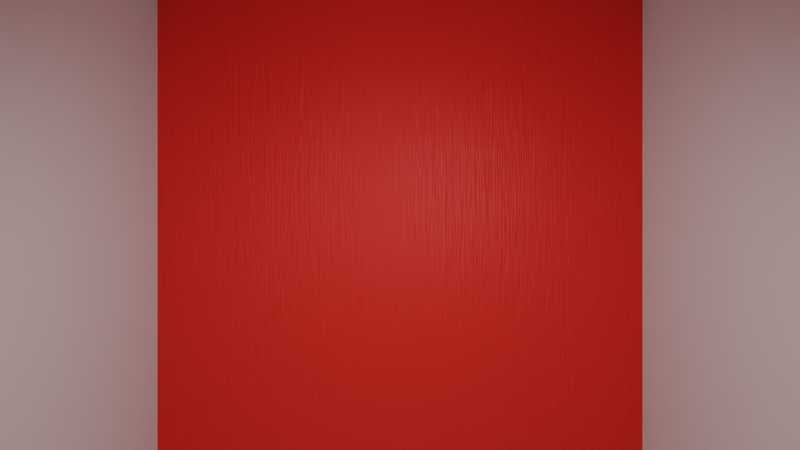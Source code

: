 # Source: SingleBrick_Environment.blend  (saved by Blender 3.5.10; exported with 4.5.12 LTS)
import bpy
from mathutils import Matrix  # noqa: F401  (used for matrix-valued properties, if any)

bpy.ops.wm.read_factory_settings(use_empty=True)
scene = bpy.context.scene
scene.name = 'Scene'

# ---- images (referenced by path relative to the original .blend; pixels are not part of the script)
import os
ASSET_DIR = os.environ.get("B2B_ASSET_DIR", "")  # directory of the original .blend (textures are referenced by path, not embedded)
HERE = os.path.dirname(os.path.abspath(__file__))  # packed textures are extracted next to this script under _unpacked/

def load_image(name, relpath, width, height, colorspace="sRGB"):
    """Load a texture the original file referenced (path relative to the .blend, or extracted next to this script)."""
    p = next((c for c in (os.path.join(HERE, relpath), os.path.join(ASSET_DIR, relpath)) if relpath and os.path.exists(c)), "")
    if p:
        img = bpy.data.images.load(p, check_existing=True)
        img.name = name
    else:  # same state as the original file: an image datablock whose file is absent (Cycles renders it pink)
        img = bpy.data.images.new(name, width, height)
        img.source = "FILE"
        img.filepath = "//" + (relpath or name)
    img.colorspace_settings.name = colorspace
    return img
img_siberia_linha_dual_syncro_guararapes_jpg = load_image('siberia_linha_dual_syncro_guararapes.jpg', '_unpacked/siberia_linha_dual_syncro_guararapes.b867a41b.jpg', 639, 960, 'sRGB')

# ---- materials (node trees are filled in below, after node groups)
mat_mdf_siberia_guararapis = bpy.data.materials.new('MDF Siberia Guararapis*')

# ---- node groups
ng_nodegroup_001 = bpy.data.node_groups.new('NodeGroup.001', 'ShaderNodeTree')
_s = ng_nodegroup_001.interface.new_socket(name='Normal', in_out='OUTPUT', socket_type='NodeSocketVector')
_s.min_value = 0.0
_s.max_value = 0.0
_s = ng_nodegroup_001.interface.new_socket(name='Vector', in_out='INPUT', socket_type='NodeSocketVector')
_s = ng_nodegroup_001.interface.new_socket(name='Strength', in_out='INPUT', socket_type='NodeSocketFloat')
_s.subtype = 'FACTOR'
_s.default_value = 0.25
_s.min_value = 0.0
_s.max_value = 1.0
_s = ng_nodegroup_001.interface.new_socket(name='Distance', in_out='INPUT', socket_type='NodeSocketFloat')
_s.default_value = 0.25
_s.min_value = 0.0
_s.max_value = 1000.0
_N = ng_nodegroup_001.nodes; _L = ng_nodegroup_001.links
n0 = _N.new('ShaderNodeTexNoise'); n0.name = 'Noise Texture'; n0.location = (38, -17)
n0.inputs[3].default_value = 1.0
n0.inputs[4].default_value = 0.0
n0.inputs[8].default_value = 2.6
n1 = _N.new('ShaderNodeMapping'); n1.name = 'Mapping'; n1.location = (-252, 17)
n1.width = 240
n1.inputs[3].default_value = (80.0, 2.6, 1.0)
n2 = _N.new('NodeGroupOutput'); n2.name = 'Group Output'; n2.location = (442, 0)
n2.label = ' Suncro Texture'
n3 = _N.new('ShaderNodeBump'); n3.name = 'Bump'; n3.location = (252, -13)
n3.inputs[2].default_value = 1.0
n4 = _N.new('NodeGroupInput'); n4.name = 'Group Input'; n4.location = (-452, 0)
_L.new(n3.outputs[0], n2.inputs[0])
_L.new(n4.outputs[0], n1.inputs[0])
_L.new(n1.outputs[0], n0.inputs[0])
_L.new(n0.outputs[0], n3.inputs[3])
_L.new(n4.outputs[1], n3.inputs[0])
_L.new(n4.outputs[2], n3.inputs[1])
n2.is_active_output = True
ng_auto_smooth = bpy.data.node_groups.new('Auto Smooth', 'GeometryNodeTree')
_s = ng_auto_smooth.interface.new_socket(name='Geometry', in_out='OUTPUT', socket_type='NodeSocketGeometry')
_s = ng_auto_smooth.interface.new_socket(name='Geometry', in_out='INPUT', socket_type='NodeSocketGeometry')
_s = ng_auto_smooth.interface.new_socket(name='Angle', in_out='INPUT', socket_type='NodeSocketFloat')
_s.subtype = 'ANGLE'
_s.min_value = 0.0
_s.max_value = 3.142
ng_auto_smooth.is_modifier = True
_N = ng_auto_smooth.nodes; _L = ng_auto_smooth.links
n0 = _N.new('NodeGroupOutput'); n0.name = 'Group Output'; n0.location = (480, -100)
n1 = _N.new('NodeGroupInput'); n1.name = 'Group Input'; n1.location = (-420, -300)
n2 = _N.new('NodeGroupInput'); n2.name = 'Group Input.001'; n2.location = (-60, -100)
n3 = _N.new('GeometryNodeSetShadeSmooth'); n3.name = 'Set Shade Smooth'; n3.location = (120, -100)
n3.domain = 'EDGE'
n4 = _N.new('GeometryNodeSetShadeSmooth'); n4.name = 'Set Shade Smooth.001'; n4.location = (300, -100)
n5 = _N.new('GeometryNodeInputMeshEdgeAngle'); n5.name = 'Edge Angle'; n5.location = (-420, -220)
n6 = _N.new('GeometryNodeInputEdgeSmooth'); n6.name = 'Is Edge Smooth'; n6.location = (-60, -160)
n7 = _N.new('GeometryNodeInputShadeSmooth'); n7.name = 'Is Face Smooth'; n7.location = (-240, -340)
n8 = _N.new('FunctionNodeBooleanMath'); n8.name = 'Boolean Math'; n8.location = (-60, -220)
n9 = _N.new('FunctionNodeCompare'); n9.name = 'Compare'; n9.location = (-240, -180)
n9.operation = 'LESS_EQUAL'
_L.new(n5.outputs[0], n9.inputs[0])
_L.new(n4.outputs[0], n0.inputs[0])
_L.new(n1.outputs[1], n9.inputs[1])
_L.new(n9.outputs[0], n8.inputs[0])
_L.new(n7.outputs[0], n8.inputs[1])
_L.new(n2.outputs[0], n3.inputs[0])
_L.new(n6.outputs[0], n3.inputs[1])
_L.new(n3.outputs[0], n4.inputs[0])
_L.new(n8.outputs[0], n3.inputs[2])
n0.is_active_output = True

# ---- material node trees
mat_mdf_siberia_guararapis.use_nodes = True; mat_mdf_siberia_guararapis.node_tree.nodes.clear()
_N = mat_mdf_siberia_guararapis.node_tree.nodes; _L = mat_mdf_siberia_guararapis.node_tree.links
n0 = _N.new('ShaderNodeOutputMaterial'); n0.name = 'Material Output'; n0.location = (360, 300)
n1 = _N.new('ShaderNodeValToRGB'); n1.name = 'ColorRamp'; n1.location = (-539, -26)
while len(n1.color_ramp.elements) > 1: n1.color_ramp.elements.remove(n1.color_ramp.elements[-1])
n1.color_ramp.elements[0].position = 0.09545; n1.color_ramp.elements[0].color = (0.3929, 0.3929, 0.3929, 1.0)
_e = n1.color_ramp.elements.new(0.8409); _e.color = (1.0, 1.0, 1.0, 1.0)
n2 = _N.new('ShaderNodeBsdfPrincipled'); n2.name = 'Principled BSDF'; n2.location = (70, 300)
n2.distribution = 'GGX'
n2.subsurface_method = 'RANDOM_WALK_SKIN'
n2.inputs[3].default_value = 1.45
n2.inputs[11].default_value = 0.3
n2.inputs[27].default_value = (0.0, 0.0, 0.0, 1.0)
n2.inputs[28].default_value = 1.0
n3 = _N.new('ShaderNodeMapping'); n3.name = 'Mapping.001'; n3.location = (-1192, 321)
n3.width = 240
n4 = _N.new('ShaderNodeTexCoord'); n4.name = 'Texture Coordinate'; n4.location = (-1585, -253)
n5 = _N.new('ShaderNodeGroup'); n5.name = 'Group'; n5.location = (-992, -252)
n5.node_tree = ng_nodegroup_001
n5.inputs[1].default_value = 0.15
n5.inputs[2].default_value = 0.15
n6 = _N.new('ShaderNodeGamma'); n6.name = 'Gamma'; n6.location = (-102, 335)
n6.inputs[1].default_value = 1.3
n7 = _N.new('ShaderNodeRGBCurve'); n7.name = 'RGB Curves'; n7.location = (-404, 382)
n7.mapping.update()
n7.inputs[1].default_value = (1.0, 0.05369, 0.0272, 1.0)
n8 = _N.new('ShaderNodeTexImage'); n8.name = 'Image Texture'; n8.location = (-742, 275)
n8.image = img_siberia_linha_dual_syncro_guararapes_jpg
_L.new(n2.outputs[0], n0.inputs[0])
_L.new(n5.outputs[0], n2.inputs[5])
_L.new(n5.outputs[0], n1.inputs[0])
_L.new(n1.outputs[0], n2.inputs[2])
_L.new(n4.outputs[2], n5.inputs[0])
_L.new(n3.outputs[0], n8.inputs[0])
_L.new(n4.outputs[2], n3.inputs[0])
_L.new(n6.outputs[0], n2.inputs[0])
_L.new(n8.outputs[0], n7.inputs[0])
_L.new(n7.outputs[0], n6.inputs[0])
n0.is_active_output = True

# ---- world
world_world = bpy.data.worlds.new('World'); scene.world = world_world
world_world.use_nodes = True; world_world.node_tree.nodes.clear()
_N = world_world.node_tree.nodes; _L = world_world.node_tree.links
n0 = _N.new('ShaderNodeBackground'); n0.name = 'Background'; n0.location = (10, 300)
n0.inputs[0].default_value = (0.05, 0.05, 0.05, 1.0)
n1 = _N.new('ShaderNodeOutputWorld'); n1.name = 'World Output'; n1.location = (300, 300)
_L.new(n0.outputs[0], n1.inputs[0])
n1.is_active_output = True
world_world.use_sun_shadow = False
world_world.sun_shadow_jitter_overblur = 0.0

# ---- cameras
cam_camera = bpy.data.cameras.new('Camera')
cam_camera.lens = 18.98
cam_camera.stereo.convergence_mode = 'PARALLEL'
cam_camera.stereo.convergence_distance = 1e-05
cam_camera.lens_unit = 'FOV'

# ---- lights
light_area = bpy.data.lights.new('Area', 'AREA')
light_area.transmission_factor = 0.0
light_area.energy = 11.78
light_area.shadow_maximum_resolution = 0.006
light_area.use_absolute_resolution = True
light_area.size = 0.3
light_area.size_y = 0.3

# ---- meshes
me_setup_environment_part_1_001 = bpy.data.meshes.new('Setup_Environment_Part 1.001')
me_setup_environment_part_1_001.from_pydata([(-230.0, -250.0, 730.0), (-230.0, 250.0, 730.0), (230.0, -250.0, 730.0), (230.0, 250.0, 730.0), (240.0, -260.0, 740.0), (240.0, 260.0, 740.0), (-240.0, -260.0, 740.0), (-240.0, 260.0, 740.0), (-240.0, 260.0, 0.0), (240.0, 260.0, 0.0), (240.0, -260.0, 0.0), (-230.0, 250.0, 0.0), (230.0, 250.0, 0.0), (-230.0, -250.0, 0.0), (230.0, -250.0, 0.0), (-240.0, -260.0, 0.0)], [], [(0, 1, 2), (1, 3, 2), (4, 5, 6), (5, 7, 6), (7, 5, 8), (5, 9, 8), (5, 4, 9), (4, 10, 9), (1, 11, 3), (11, 12, 3), (13, 11, 0), (11, 1, 0), (12, 9, 14), (9, 10, 14), (14, 10, 13), (10, 15, 13), (13, 15, 11), (15, 8, 11), (11, 8, 12), (8, 9, 12), (3, 12, 2), (12, 14, 2), (14, 13, 2), (13, 0, 2), (6, 7, 15), (7, 8, 15), (15, 10, 6), (10, 4, 6)])
me_setup_environment_part_1_001.polygons.foreach_set('use_smooth', [True] * 28)
me_setup_environment_part_1_001.update()
me_cube = bpy.data.meshes.new('Cube')
me_cube.from_pydata([(-1.0, -1.0, -1.0), (-1.0, -1.0, 1.0), (-1.0, 1.0, -1.0), (-1.0, 1.0, 1.0), (1.0, -1.0, -1.0), (1.0, -1.0, 1.0), (1.0, 1.0, -1.0), (1.0, 1.0, 1.0)], [], [(0, 1, 3, 2), (2, 3, 7, 6), (6, 7, 5, 4), (4, 5, 1, 0), (2, 6, 4, 0), (7, 3, 1, 5)])
me_cube.polygons.foreach_set('use_smooth', [True] * 6)
_uv = me_cube.uv_layers.new(name='UVMap')
_uv.uv.foreach_set('vector', [0.375, 0.0, 0.625, 0.0, 0.625, 0.25, 0.375, 0.25, 0.375, 0.25, 0.625, 0.25, 0.625, 0.5, 0.375, 0.5, 0.375, 0.5, 0.625, 0.5, 0.625, 0.75, 0.375, 0.75, 0.375, 0.75, 0.625, 0.75, 0.625, 1.0, 0.375, 1.0, 0.125, 0.5, 0.375, 0.5, 0.375, 0.75, 0.125, 0.75, 0.625, 0.5, 0.875, 0.5, 0.875, 0.75, 0.625, 0.75])
_uv = me_cube.uv_layers.new(name='automap')
_uv.uv.foreach_set('vector', [0.3392, 0.3392, 0.3392, 0.6608, 0.6608, 0.6608, 0.6608, 0.3392, 0.3392, 0.3392, 0.3392, 0.6608, 0.6608, 0.6608, 0.6608, 0.3392, 0.6608, 0.3392, 0.6608, 0.6608, 0.3392, 0.6608, 0.3392, 0.3392, 0.6608, 0.3392, 0.6608, 0.6608, 0.3392, 0.6608, 0.3392, 0.3392, 0.3392, 0.6608, 0.6608, 0.6608, 0.6608, 0.3392, 0.3392, 0.3392, 0.6608, 0.6608, 0.3392, 0.6608, 0.3392, 0.3392, 0.6608, 0.3392])
_uv.active_render = True
me_cube.materials.append(mat_mdf_siberia_guararapis)
me_cube.auto_texspace = False
me_cube.update()

# ---- objects
ob_camera = bpy.data.objects.new('Camera', cam_camera)
ob_setup_environment_part_1 = bpy.data.objects.new('Setup_Environment_Part 1', me_setup_environment_part_1_001)
ob_greenscreen = bpy.data.objects.new('GreenScreen', me_cube)
ob_light_area_1 = bpy.data.objects.new('Light_Area_1', light_area)

# ---- transforms, parenting, visibility, modifiers, constraints
ob_camera.location = (0.0, 0.07, 0.8)
ob_setup_environment_part_1.location = (0.0, 0.0, 0.0)
ob_setup_environment_part_1.scale = (0.002, 0.002, 0.002)
ob_setup_environment_part_1.lock_scale = (True, True, True)
_m = ob_setup_environment_part_1.modifiers.new('Auto Smooth', 'NODES')
_m.node_group = ng_auto_smooth
_gi = [s.identifier for s in ng_auto_smooth.interface.items_tree if s.item_type == 'SOCKET' and s.in_out == 'INPUT']
_m[_gi[1]] = 0.5236  # Angle
ob_greenscreen.location = (0.0, 0.0, -0.005)
ob_greenscreen.scale = (0.46, 0.5, 0.005)
_m = ob_greenscreen.modifiers.new('Auto Smooth', 'NODES')
_m.node_group = ng_auto_smooth
_gi = [s.identifier for s in ng_auto_smooth.interface.items_tree if s.item_type == 'SOCKET' and s.in_out == 'INPUT']
_m[_gi[1]] = 0.5236  # Angle
ob_light_area_1.location = (0.0, 0.17, 0.55)
ob_light_area_1.rotation_euler = (-0.7645, 0.0, 0.0)

# ---- collection membership
scene.collection.objects.link(ob_camera)
scene.collection.objects.link(ob_setup_environment_part_1)
scene.collection.objects.link(ob_greenscreen)
scene.collection.objects.link(ob_light_area_1)

# ---- scene / render settings (as saved in the file)
scene.camera = ob_camera
scene.frame_start = 0; scene.frame_end = 1; scene.frame_set(1)
scene.render.engine = 'CYCLES'
scene.render.image_settings.color_mode = 'RGB'
scene.render.image_settings.quality = 95
scene.render.resolution_x = 1280
scene.render.resolution_y = 720
scene.render.simplify_subdivision_render = 3
scene.render.use_persistent_data = True
scene.cycles.use_denoising = False
scene.cycles.samples = 2048
scene.cycles.sampling_pattern = 'TABULATED_SOBOL'
scene.cycles.volume_bounces = 2
scene.cycles.debug_bvh_type = 'STATIC_BVH'
scene.cycles.ao_bounces_render = 3
scene.view_settings.view_transform = 'Filmic'
scene.view_settings.exposure = -3.0
bpy.context.view_layer.update()
